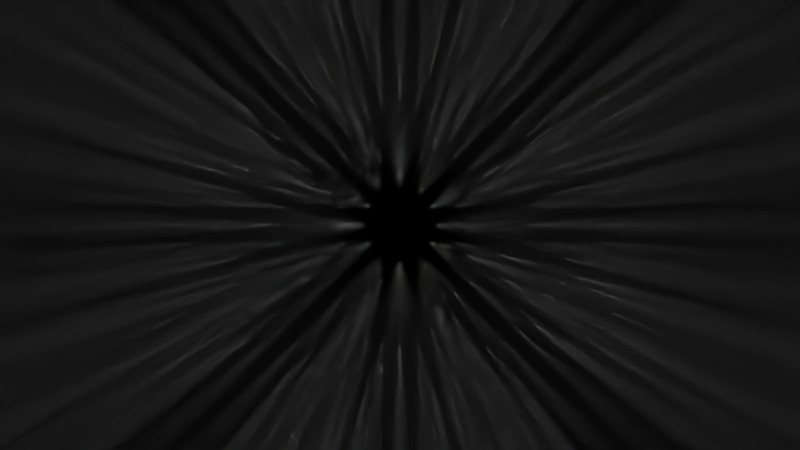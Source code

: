 # Source: single_mPMT_assembly.blend  (saved by Blender 2.82.7; exported with 4.5.12 LTS)
import bpy
from mathutils import Matrix  # noqa: F401  (used for matrix-valued properties, if any)

bpy.ops.wm.read_factory_settings(use_empty=True)
scene = bpy.context.scene
scene.name = 'Scene'

# ---- collections
col_collection = bpy.data.collections.new('Collection'); scene.collection.children.link(col_collection)

# ---- materials (node trees are filled in below, after node groups)
mat_material_001 = bpy.data.materials.new('Material.001')
mat_material_001.alpha_threshold = 1.0
mat_material_001.use_backface_culling = True

# ---- material node trees
mat_material_001.use_nodes = True; mat_material_001.node_tree.nodes.clear()
_N = mat_material_001.node_tree.nodes; _L = mat_material_001.node_tree.links
n0 = _N.new('ShaderNodeVolumeAbsorption'); n0.name = 'Volume Absorption'; n0.location = (-125, 4)
n0.inputs[1].default_value = 0.0001
n1 = _N.new('ShaderNodeVolumeScatter'); n1.name = 'Volume Scatter'; n1.location = (-125, 182)
n1.width = 140
n1.inputs[1].default_value = 0.0001
n2 = _N.new('ShaderNodeAddShader'); n2.name = 'Add Shader'; n2.location = (62, 118)
n3 = _N.new('ShaderNodeOutputMaterial'); n3.name = 'Material Output'; n3.location = (299, 164)
_L.new(n1.outputs[0], n2.inputs[0])
_L.new(n0.outputs[0], n2.inputs[1])
_L.new(n2.outputs[0], n3.inputs[1])
n3.is_active_output = True

# ---- world
world_world = bpy.data.worlds.new('World'); scene.world = world_world
world_world.use_nodes = True; world_world.node_tree.nodes.clear()
_N = world_world.node_tree.nodes; _L = world_world.node_tree.links
n0 = _N.new('ShaderNodeOutputWorld'); n0.name = 'World Output'; n0.location = (300, 300)
n1 = _N.new('ShaderNodeBackground'); n1.name = 'Background'; n1.location = (10, 300)
n1.inputs[0].default_value = (0.0, 0.0, 0.0, 1.0)
_L.new(n1.outputs[0], n0.inputs[0])
n0.is_active_output = True
world_world.color = (0.05088, 0.05088, 0.05088)
world_world.use_sun_shadow = False
world_world.sun_shadow_jitter_overblur = 0.0

# ---- cameras
cam_camera = bpy.data.cameras.new('Camera')
cam_camera.clip_end = 1e+05
cam_camera.lens = 14.0
cam_camera.ortho_scale = 7.314
cam_camera.dof.focus_distance = 1e+04

# ---- lights
light_test_light_002 = bpy.data.lights.new('test_light.002', 'SPOT')
light_test_light_002.transmission_factor = 0.0
light_test_light_002.use_shadow = False
light_test_light_002.energy = 2e+05
light_test_light_002.shadow_maximum_resolution = 0.006
light_test_light_002.use_absolute_resolution = True
light_test_light_002.spot_size = 0.08727
light_test_light_002.cycles.max_bounces = 6
light_test_light_002.cycles.use_multiple_importance_sampling = False
light_test_light_002.use_nodes = True; light_test_light_002.node_tree.nodes.clear()
_N = light_test_light_002.node_tree.nodes; _L = light_test_light_002.node_tree.links
n0 = _N.new('ShaderNodeEmission'); n0.name = 'Emission'; n0.location = (-209, 397)
n1 = _N.new('ShaderNodeLightFalloff'); n1.name = 'Light Falloff'; n1.location = (-387, 352)
n1.inputs[0].default_value = 20.0
n2 = _N.new('ShaderNodeOutputLight'); n2.name = 'Light Output'; n2.location = (-44, 419)
_L.new(n0.outputs[0], n2.inputs[0])
_L.new(n1.outputs[0], n0.inputs[1])
n2.is_active_output = True

# ---- meshes
me_cylinder = bpy.data.meshes.new('Cylinder')
me_cylinder.from_pydata([(0.0, 1.0, -1.0), (0.0, 1.0, 1.0), (0.1951, 0.9808, -1.0), (0.1951, 0.9808, 1.0), (0.3827, 0.9239, -1.0), (0.3827, 0.9239, 1.0), (0.5556, 0.8315, -1.0), (0.5556, 0.8315, 1.0), (0.7071, 0.7071, -1.0), (0.7071, 0.7071, 1.0), (0.8315, 0.5556, -1.0), (0.8315, 0.5556, 1.0), (0.9239, 0.3827, -1.0), (0.9239, 0.3827, 1.0), (0.9808, 0.1951, -1.0), (0.9808, 0.1951, 1.0), (1.0, 7.55e-08, -1.0), (1.0, 7.55e-08, 1.0), (0.9808, -0.1951, -1.0), (0.9808, -0.1951, 1.0), (0.9239, -0.3827, -1.0), (0.9239, -0.3827, 1.0), (0.8315, -0.5556, -1.0), (0.8315, -0.5556, 1.0), (0.7071, -0.7071, -1.0), (0.7071, -0.7071, 1.0), (0.5556, -0.8315, -1.0), (0.5556, -0.8315, 1.0), (0.3827, -0.9239, -1.0), (0.3827, -0.9239, 1.0), (0.1951, -0.9808, -1.0), (0.1951, -0.9808, 1.0), (-3.258e-07, -1.0, -1.0), (-3.258e-07, -1.0, 1.0), (-0.1951, -0.9808, -1.0), (-0.1951, -0.9808, 1.0), (-0.3827, -0.9239, -1.0), (-0.3827, -0.9239, 1.0), (-0.5556, -0.8315, -1.0), (-0.5556, -0.8315, 1.0), (-0.7071, -0.7071, -1.0), (-0.7071, -0.7071, 1.0), (-0.8315, -0.5556, -1.0), (-0.8315, -0.5556, 1.0), (-0.9239, -0.3827, -1.0), (-0.9239, -0.3827, 1.0), (-0.9808, -0.1951, -1.0), (-0.9808, -0.1951, 1.0), (-1.0, 9.656e-07, -1.0), (-1.0, 9.656e-07, 1.0), (-0.9808, 0.1951, -1.0), (-0.9808, 0.1951, 1.0), (-0.9239, 0.3827, -1.0), (-0.9239, 0.3827, 1.0), (-0.8315, 0.5556, -1.0), (-0.8315, 0.5556, 1.0), (-0.7071, 0.7071, -1.0), (-0.7071, 0.7071, 1.0), (-0.5556, 0.8315, -1.0), (-0.5556, 0.8315, 1.0), (-0.3827, 0.9239, -1.0), (-0.3827, 0.9239, 1.0), (-0.1951, 0.9808, -1.0), (-0.1951, 0.9808, 1.0)], [], [(0, 1, 3, 2), (2, 3, 5, 4), (4, 5, 7, 6), (6, 7, 9, 8), (8, 9, 11, 10), (10, 11, 13, 12), (12, 13, 15, 14), (14, 15, 17, 16), (16, 17, 19, 18), (18, 19, 21, 20), (20, 21, 23, 22), (22, 23, 25, 24), (24, 25, 27, 26), (26, 27, 29, 28), (28, 29, 31, 30), (30, 31, 33, 32), (32, 33, 35, 34), (34, 35, 37, 36), (36, 37, 39, 38), (38, 39, 41, 40), (40, 41, 43, 42), (42, 43, 45, 44), (44, 45, 47, 46), (46, 47, 49, 48), (48, 49, 51, 50), (50, 51, 53, 52), (52, 53, 55, 54), (54, 55, 57, 56), (56, 57, 59, 58), (58, 59, 61, 60), (3, 1, 63, 61, 59, 57, 55, 53, 51, 49, 47, 45, 43, 41, 39, 37, 35, 33, 31, 29, 27, 25, 23, 21, 19, 17, 15, 13, 11, 9, 7, 5), (60, 61, 63, 62), (62, 63, 1, 0), (0, 2, 4, 6, 8, 10, 12, 14, 16, 18, 20, 22, 24, 26, 28, 30, 32, 34, 36, 38, 40, 42, 44, 46, 48, 50, 52, 54, 56, 58, 60, 62)])
_uv = me_cylinder.uv_layers.new(name='UVMap')
_uv.uv.foreach_set('vector', [1.0, 0.5, 1.0, 1.0, 0.9688, 1.0, 0.9688, 0.5, 0.9688, 0.5, 0.9688, 1.0, 0.9375, 1.0, 0.9375, 0.5, 0.9375, 0.5, 0.9375, 1.0, 0.9062, 1.0, 0.9062, 0.5, 0.9062, 0.5, 0.9062, 1.0, 0.875, 1.0, 0.875, 0.5, 0.875, 0.5, 0.875, 1.0, 0.8438, 1.0, 0.8438, 0.5, 0.8438, 0.5, 0.8438, 1.0, 0.8125, 1.0, 0.8125, 0.5, 0.8125, 0.5, 0.8125, 1.0, 0.7812, 1.0, 0.7812, 0.5, 0.7812, 0.5, 0.7812, 1.0, 0.75, 1.0, 0.75, 0.5, 0.75, 0.5, 0.75, 1.0, 0.7188, 1.0, 0.7188, 0.5, 0.7188, 0.5, 0.7188, 1.0, 0.6875, 1.0, 0.6875, 0.5, 0.6875, 0.5, 0.6875, 1.0, 0.6562, 1.0, 0.6562, 0.5, 0.6562, 0.5, 0.6562, 1.0, 0.625, 1.0, 0.625, 0.5, 0.625, 0.5, 0.625, 1.0, 0.5938, 1.0, 0.5938, 0.5, 0.5938, 0.5, 0.5938, 1.0, 0.5625, 1.0, 0.5625, 0.5, 0.5625, 0.5, 0.5625, 1.0, 0.5312, 1.0, 0.5312, 0.5, 0.5312, 0.5, 0.5312, 1.0, 0.5, 1.0, 0.5, 0.5, 0.5, 0.5, 0.5, 1.0, 0.4688, 1.0, 0.4688, 0.5, 0.4688, 0.5, 0.4688, 1.0, 0.4375, 1.0, 0.4375, 0.5, 0.4375, 0.5, 0.4375, 1.0, 0.4062, 1.0, 0.4062, 0.5, 0.4062, 0.5, 0.4062, 1.0, 0.375, 1.0, 0.375, 0.5, 0.375, 0.5, 0.375, 1.0, 0.3438, 1.0, 0.3438, 0.5, 0.3438, 0.5, 0.3438, 1.0, 0.3125, 1.0, 0.3125, 0.5, 0.3125, 0.5, 0.3125, 1.0, 0.2812, 1.0, 0.2812, 0.5, 0.2812, 0.5, 0.2812, 1.0, 0.25, 1.0, 0.25, 0.5, 0.25, 0.5, 0.25, 1.0, 0.2188, 1.0, 0.2188, 0.5, 0.2188, 0.5, 0.2188, 1.0, 0.1875, 1.0, 0.1875, 0.5, 0.1875, 0.5, 0.1875, 1.0, 0.1562, 1.0, 0.1562, 0.5, 0.1562, 0.5, 0.1562, 1.0, 0.125, 1.0, 0.125, 0.5, 0.125, 0.5, 0.125, 1.0, 0.09375, 1.0, 0.09375, 0.5, 0.09375, 0.5, 0.09375, 1.0, 0.0625, 1.0, 0.0625, 0.5, 0.2968, 0.4854, 0.25, 0.49, 0.2032, 0.4854, 0.1582, 0.4717, 0.1167, 0.4496, 0.08029, 0.4197, 0.05045, 0.3833, 0.02827, 0.3418, 0.01461, 0.2968, 0.01, 0.25, 0.01461, 0.2032, 0.02827, 0.1582, 0.05045, 0.1167, 0.08029, 0.08029, 0.1167, 0.05045, 0.1582, 0.02827, 0.2032, 0.01461, 0.25, 0.01, 0.2968, 0.01461, 0.3418, 0.02827, 0.3833, 0.05045, 0.4197, 0.08029, 0.4496, 0.1167, 0.4717, 0.1582, 0.4854, 0.2032, 0.49, 0.25, 0.4854, 0.2968, 0.4717, 0.3418, 0.4496, 0.3833, 0.4197, 0.4197, 0.3833, 0.4496, 0.3418, 0.4717, 0.0625, 0.5, 0.0625, 1.0, 0.03125, 1.0, 0.03125, 0.5, 0.03125, 0.5, 0.03125, 1.0, 0.0, 1.0, 0.0, 0.5, 0.75, 0.49, 0.7968, 0.4854, 0.8418, 0.4717, 0.8833, 0.4496, 0.9197, 0.4197, 0.9496, 0.3833, 0.9717, 0.3418, 0.9854, 0.2968, 0.99, 0.25, 0.9854, 0.2032, 0.9717, 0.1582, 0.9496, 0.1167, 0.9197, 0.08029, 0.8833, 0.05045, 0.8418, 0.02827, 0.7968, 0.01461, 0.75, 0.01, 0.7032, 0.01461, 0.6582, 0.02827, 0.6167, 0.05045, 0.5803, 0.08029, 0.5504, 0.1167, 0.5283, 0.1582, 0.5146, 0.2032, 0.51, 0.25, 0.5146, 0.2968, 0.5283, 0.3418, 0.5504, 0.3833, 0.5803, 0.4197, 0.6167, 0.4496, 0.6582, 0.4717, 0.7032, 0.4854])
me_cylinder.materials.append(mat_material_001)
me_cylinder.use_remesh_fix_poles = True
me_cylinder.use_remesh_preserve_attributes = False
me_cylinder.use_mirror_vertex_groups = False
me_cylinder.update()

# ---- objects
ob_cylinder = bpy.data.objects.new('Cylinder', me_cylinder)
ob_1634_0 = bpy.data.objects.new('1634-0', light_test_light_002)
ob_1634_1 = bpy.data.objects.new('1634-1', light_test_light_002)
ob_1634_2 = bpy.data.objects.new('1634-2', light_test_light_002)
ob_1634_3 = bpy.data.objects.new('1634-3', light_test_light_002)
ob_1634_4 = bpy.data.objects.new('1634-4', light_test_light_002)
ob_1634_5 = bpy.data.objects.new('1634-5', light_test_light_002)
ob_1634_6 = bpy.data.objects.new('1634-6', light_test_light_002)
ob_1634_7 = bpy.data.objects.new('1634-7', light_test_light_002)
ob_1634_8 = bpy.data.objects.new('1634-8', light_test_light_002)
ob_1634_9 = bpy.data.objects.new('1634-9', light_test_light_002)
ob_1634_10 = bpy.data.objects.new('1634-10', light_test_light_002)
ob_1634_11 = bpy.data.objects.new('1634-11', light_test_light_002)
ob_1653_0 = bpy.data.objects.new('1653-0', light_test_light_002)
ob_1653_1 = bpy.data.objects.new('1653-1', light_test_light_002)
ob_1653_2 = bpy.data.objects.new('1653-2', light_test_light_002)
ob_1653_3 = bpy.data.objects.new('1653-3', light_test_light_002)
ob_1653_4 = bpy.data.objects.new('1653-4', light_test_light_002)
ob_1653_5 = bpy.data.objects.new('1653-5', light_test_light_002)
ob_1653_6 = bpy.data.objects.new('1653-6', light_test_light_002)
ob_1653_7 = bpy.data.objects.new('1653-7', light_test_light_002)
ob_1653_8 = bpy.data.objects.new('1653-8', light_test_light_002)
ob_1653_9 = bpy.data.objects.new('1653-9', light_test_light_002)
ob_1653_10 = bpy.data.objects.new('1653-10', light_test_light_002)
ob_1653_11 = bpy.data.objects.new('1653-11', light_test_light_002)
ob_1672_0 = bpy.data.objects.new('1672-0', light_test_light_002)
ob_1672_1 = bpy.data.objects.new('1672-1', light_test_light_002)
ob_1672_2 = bpy.data.objects.new('1672-2', light_test_light_002)
ob_1672_3 = bpy.data.objects.new('1672-3', light_test_light_002)
ob_1672_4 = bpy.data.objects.new('1672-4', light_test_light_002)
ob_1672_5 = bpy.data.objects.new('1672-5', light_test_light_002)
ob_1672_6 = bpy.data.objects.new('1672-6', light_test_light_002)
ob_1672_7 = bpy.data.objects.new('1672-7', light_test_light_002)
ob_1672_8 = bpy.data.objects.new('1672-8', light_test_light_002)
ob_1672_9 = bpy.data.objects.new('1672-9', light_test_light_002)
ob_1672_10 = bpy.data.objects.new('1672-10', light_test_light_002)
ob_1672_11 = bpy.data.objects.new('1672-11', light_test_light_002)
ob_1691_0 = bpy.data.objects.new('1691-0', light_test_light_002)
ob_1691_1 = bpy.data.objects.new('1691-1', light_test_light_002)
ob_1691_2 = bpy.data.objects.new('1691-2', light_test_light_002)
ob_1691_3 = bpy.data.objects.new('1691-3', light_test_light_002)
ob_1691_4 = bpy.data.objects.new('1691-4', light_test_light_002)
ob_1691_5 = bpy.data.objects.new('1691-5', light_test_light_002)
ob_1691_6 = bpy.data.objects.new('1691-6', light_test_light_002)
ob_1691_7 = bpy.data.objects.new('1691-7', light_test_light_002)
ob_1691_8 = bpy.data.objects.new('1691-8', light_test_light_002)
ob_1691_9 = bpy.data.objects.new('1691-9', light_test_light_002)
ob_1691_10 = bpy.data.objects.new('1691-10', light_test_light_002)
ob_1691_11 = bpy.data.objects.new('1691-11', light_test_light_002)
ob_1710_0 = bpy.data.objects.new('1710-0', light_test_light_002)
ob_1710_1 = bpy.data.objects.new('1710-1', light_test_light_002)
ob_1710_2 = bpy.data.objects.new('1710-2', light_test_light_002)
ob_1710_3 = bpy.data.objects.new('1710-3', light_test_light_002)
ob_1710_4 = bpy.data.objects.new('1710-4', light_test_light_002)
ob_1710_5 = bpy.data.objects.new('1710-5', light_test_light_002)
ob_1710_6 = bpy.data.objects.new('1710-6', light_test_light_002)
ob_1710_7 = bpy.data.objects.new('1710-7', light_test_light_002)
ob_1710_8 = bpy.data.objects.new('1710-8', light_test_light_002)
ob_1710_9 = bpy.data.objects.new('1710-9', light_test_light_002)
ob_1710_10 = bpy.data.objects.new('1710-10', light_test_light_002)
ob_1710_11 = bpy.data.objects.new('1710-11', light_test_light_002)
ob_1729_0 = bpy.data.objects.new('1729-0', light_test_light_002)
ob_1729_1 = bpy.data.objects.new('1729-1', light_test_light_002)
ob_1729_2 = bpy.data.objects.new('1729-2', light_test_light_002)
ob_1729_3 = bpy.data.objects.new('1729-3', light_test_light_002)
ob_1729_4 = bpy.data.objects.new('1729-4', light_test_light_002)
ob_1729_5 = bpy.data.objects.new('1729-5', light_test_light_002)
ob_1729_6 = bpy.data.objects.new('1729-6', light_test_light_002)
ob_1729_7 = bpy.data.objects.new('1729-7', light_test_light_002)
ob_1729_8 = bpy.data.objects.new('1729-8', light_test_light_002)
ob_1729_9 = bpy.data.objects.new('1729-9', light_test_light_002)
ob_1729_10 = bpy.data.objects.new('1729-10', light_test_light_002)
ob_1729_11 = bpy.data.objects.new('1729-11', light_test_light_002)
ob_1748_0 = bpy.data.objects.new('1748-0', light_test_light_002)
ob_1748_1 = bpy.data.objects.new('1748-1', light_test_light_002)
ob_1748_2 = bpy.data.objects.new('1748-2', light_test_light_002)
ob_1748_3 = bpy.data.objects.new('1748-3', light_test_light_002)
ob_1748_4 = bpy.data.objects.new('1748-4', light_test_light_002)
ob_1748_5 = bpy.data.objects.new('1748-5', light_test_light_002)
ob_1748_6 = bpy.data.objects.new('1748-6', light_test_light_002)
ob_1748_7 = bpy.data.objects.new('1748-7', light_test_light_002)
ob_1748_8 = bpy.data.objects.new('1748-8', light_test_light_002)
ob_1748_9 = bpy.data.objects.new('1748-9', light_test_light_002)
ob_1748_10 = bpy.data.objects.new('1748-10', light_test_light_002)
ob_1748_11 = bpy.data.objects.new('1748-11', light_test_light_002)
ob_1767_0 = bpy.data.objects.new('1767-0', light_test_light_002)
ob_1767_1 = bpy.data.objects.new('1767-1', light_test_light_002)
ob_1767_2 = bpy.data.objects.new('1767-2', light_test_light_002)
ob_1767_3 = bpy.data.objects.new('1767-3', light_test_light_002)
ob_1767_4 = bpy.data.objects.new('1767-4', light_test_light_002)
ob_1767_5 = bpy.data.objects.new('1767-5', light_test_light_002)
ob_1767_6 = bpy.data.objects.new('1767-6', light_test_light_002)
ob_1767_7 = bpy.data.objects.new('1767-7', light_test_light_002)
ob_1767_8 = bpy.data.objects.new('1767-8', light_test_light_002)
ob_1767_9 = bpy.data.objects.new('1767-9', light_test_light_002)
ob_1767_10 = bpy.data.objects.new('1767-10', light_test_light_002)
ob_1767_11 = bpy.data.objects.new('1767-11', light_test_light_002)
ob_1786_0 = bpy.data.objects.new('1786-0', light_test_light_002)
ob_1786_1 = bpy.data.objects.new('1786-1', light_test_light_002)
ob_1786_2 = bpy.data.objects.new('1786-2', light_test_light_002)
ob_1786_3 = bpy.data.objects.new('1786-3', light_test_light_002)
ob_1786_4 = bpy.data.objects.new('1786-4', light_test_light_002)
ob_1786_5 = bpy.data.objects.new('1786-5', light_test_light_002)
ob_1786_6 = bpy.data.objects.new('1786-6', light_test_light_002)
ob_1786_7 = bpy.data.objects.new('1786-7', light_test_light_002)
ob_1786_8 = bpy.data.objects.new('1786-8', light_test_light_002)
ob_1786_9 = bpy.data.objects.new('1786-9', light_test_light_002)
ob_1786_10 = bpy.data.objects.new('1786-10', light_test_light_002)
ob_1786_11 = bpy.data.objects.new('1786-11', light_test_light_002)
ob_1805_0 = bpy.data.objects.new('1805-0', light_test_light_002)
ob_1805_1 = bpy.data.objects.new('1805-1', light_test_light_002)
ob_1805_2 = bpy.data.objects.new('1805-2', light_test_light_002)
ob_1805_3 = bpy.data.objects.new('1805-3', light_test_light_002)
ob_1805_4 = bpy.data.objects.new('1805-4', light_test_light_002)
ob_1805_5 = bpy.data.objects.new('1805-5', light_test_light_002)
ob_1805_6 = bpy.data.objects.new('1805-6', light_test_light_002)
ob_1805_7 = bpy.data.objects.new('1805-7', light_test_light_002)
ob_1805_8 = bpy.data.objects.new('1805-8', light_test_light_002)
ob_1805_9 = bpy.data.objects.new('1805-9', light_test_light_002)
ob_1805_10 = bpy.data.objects.new('1805-10', light_test_light_002)
ob_1805_11 = bpy.data.objects.new('1805-11', light_test_light_002)
ob_1824_0 = bpy.data.objects.new('1824-0', light_test_light_002)
ob_1824_1 = bpy.data.objects.new('1824-1', light_test_light_002)
ob_1824_2 = bpy.data.objects.new('1824-2', light_test_light_002)
ob_1824_3 = bpy.data.objects.new('1824-3', light_test_light_002)
ob_1824_4 = bpy.data.objects.new('1824-4', light_test_light_002)
ob_1824_5 = bpy.data.objects.new('1824-5', light_test_light_002)
ob_1824_6 = bpy.data.objects.new('1824-6', light_test_light_002)
ob_1824_7 = bpy.data.objects.new('1824-7', light_test_light_002)
ob_1824_8 = bpy.data.objects.new('1824-8', light_test_light_002)
ob_1824_9 = bpy.data.objects.new('1824-9', light_test_light_002)
ob_1824_10 = bpy.data.objects.new('1824-10', light_test_light_002)
ob_1824_11 = bpy.data.objects.new('1824-11', light_test_light_002)
ob_1843_0 = bpy.data.objects.new('1843-0', light_test_light_002)
ob_1843_1 = bpy.data.objects.new('1843-1', light_test_light_002)
ob_1843_2 = bpy.data.objects.new('1843-2', light_test_light_002)
ob_1843_3 = bpy.data.objects.new('1843-3', light_test_light_002)
ob_1843_4 = bpy.data.objects.new('1843-4', light_test_light_002)
ob_1843_5 = bpy.data.objects.new('1843-5', light_test_light_002)
ob_1843_6 = bpy.data.objects.new('1843-6', light_test_light_002)
ob_1843_7 = bpy.data.objects.new('1843-7', light_test_light_002)
ob_1843_8 = bpy.data.objects.new('1843-8', light_test_light_002)
ob_1843_9 = bpy.data.objects.new('1843-9', light_test_light_002)
ob_1843_10 = bpy.data.objects.new('1843-10', light_test_light_002)
ob_1843_11 = bpy.data.objects.new('1843-11', light_test_light_002)
ob_1862_0 = bpy.data.objects.new('1862-0', light_test_light_002)
ob_1862_1 = bpy.data.objects.new('1862-1', light_test_light_002)
ob_1862_2 = bpy.data.objects.new('1862-2', light_test_light_002)
ob_1862_3 = bpy.data.objects.new('1862-3', light_test_light_002)
ob_1862_4 = bpy.data.objects.new('1862-4', light_test_light_002)
ob_1862_5 = bpy.data.objects.new('1862-5', light_test_light_002)
ob_1862_6 = bpy.data.objects.new('1862-6', light_test_light_002)
ob_1862_7 = bpy.data.objects.new('1862-7', light_test_light_002)
ob_1862_8 = bpy.data.objects.new('1862-8', light_test_light_002)
ob_1862_9 = bpy.data.objects.new('1862-9', light_test_light_002)
ob_1862_10 = bpy.data.objects.new('1862-10', light_test_light_002)
ob_1862_11 = bpy.data.objects.new('1862-11', light_test_light_002)
ob_1881_0 = bpy.data.objects.new('1881-0', light_test_light_002)
ob_1881_1 = bpy.data.objects.new('1881-1', light_test_light_002)
ob_1881_2 = bpy.data.objects.new('1881-2', light_test_light_002)
ob_1881_3 = bpy.data.objects.new('1881-3', light_test_light_002)
ob_1881_4 = bpy.data.objects.new('1881-4', light_test_light_002)
ob_1881_5 = bpy.data.objects.new('1881-5', light_test_light_002)
ob_1881_6 = bpy.data.objects.new('1881-6', light_test_light_002)
ob_1881_7 = bpy.data.objects.new('1881-7', light_test_light_002)
ob_1881_8 = bpy.data.objects.new('1881-8', light_test_light_002)
ob_1881_9 = bpy.data.objects.new('1881-9', light_test_light_002)
ob_1881_10 = bpy.data.objects.new('1881-10', light_test_light_002)
ob_1881_11 = bpy.data.objects.new('1881-11', light_test_light_002)
ob_1900_0 = bpy.data.objects.new('1900-0', light_test_light_002)
ob_1900_1 = bpy.data.objects.new('1900-1', light_test_light_002)
ob_1900_2 = bpy.data.objects.new('1900-2', light_test_light_002)
ob_1900_3 = bpy.data.objects.new('1900-3', light_test_light_002)
ob_1900_4 = bpy.data.objects.new('1900-4', light_test_light_002)
ob_1900_5 = bpy.data.objects.new('1900-5', light_test_light_002)
ob_1900_6 = bpy.data.objects.new('1900-6', light_test_light_002)
ob_1900_7 = bpy.data.objects.new('1900-7', light_test_light_002)
ob_1900_8 = bpy.data.objects.new('1900-8', light_test_light_002)
ob_1900_9 = bpy.data.objects.new('1900-9', light_test_light_002)
ob_1900_10 = bpy.data.objects.new('1900-10', light_test_light_002)
ob_1900_11 = bpy.data.objects.new('1900-11', light_test_light_002)
ob_1919_0 = bpy.data.objects.new('1919-0', light_test_light_002)
ob_1919_1 = bpy.data.objects.new('1919-1', light_test_light_002)
ob_1919_2 = bpy.data.objects.new('1919-2', light_test_light_002)
ob_1919_3 = bpy.data.objects.new('1919-3', light_test_light_002)
ob_1919_4 = bpy.data.objects.new('1919-4', light_test_light_002)
ob_1919_5 = bpy.data.objects.new('1919-5', light_test_light_002)
ob_1919_6 = bpy.data.objects.new('1919-6', light_test_light_002)
ob_1919_7 = bpy.data.objects.new('1919-7', light_test_light_002)
ob_1919_8 = bpy.data.objects.new('1919-8', light_test_light_002)
ob_1919_9 = bpy.data.objects.new('1919-9', light_test_light_002)
ob_1919_10 = bpy.data.objects.new('1919-10', light_test_light_002)
ob_1919_11 = bpy.data.objects.new('1919-11', light_test_light_002)
ob_1938_0 = bpy.data.objects.new('1938-0', light_test_light_002)
ob_1938_1 = bpy.data.objects.new('1938-1', light_test_light_002)
ob_1938_2 = bpy.data.objects.new('1938-2', light_test_light_002)
ob_1938_3 = bpy.data.objects.new('1938-3', light_test_light_002)
ob_1938_4 = bpy.data.objects.new('1938-4', light_test_light_002)
ob_1938_5 = bpy.data.objects.new('1938-5', light_test_light_002)
ob_1938_6 = bpy.data.objects.new('1938-6', light_test_light_002)
ob_1938_7 = bpy.data.objects.new('1938-7', light_test_light_002)
ob_1938_8 = bpy.data.objects.new('1938-8', light_test_light_002)
ob_1938_9 = bpy.data.objects.new('1938-9', light_test_light_002)
ob_1938_10 = bpy.data.objects.new('1938-10', light_test_light_002)
ob_1938_11 = bpy.data.objects.new('1938-11', light_test_light_002)
ob_1957_0 = bpy.data.objects.new('1957-0', light_test_light_002)
ob_1957_1 = bpy.data.objects.new('1957-1', light_test_light_002)
ob_1957_2 = bpy.data.objects.new('1957-2', light_test_light_002)
ob_1957_3 = bpy.data.objects.new('1957-3', light_test_light_002)
ob_1957_4 = bpy.data.objects.new('1957-4', light_test_light_002)
ob_1957_5 = bpy.data.objects.new('1957-5', light_test_light_002)
ob_1957_6 = bpy.data.objects.new('1957-6', light_test_light_002)
ob_1957_7 = bpy.data.objects.new('1957-7', light_test_light_002)
ob_1957_8 = bpy.data.objects.new('1957-8', light_test_light_002)
ob_1957_9 = bpy.data.objects.new('1957-9', light_test_light_002)
ob_1957_10 = bpy.data.objects.new('1957-10', light_test_light_002)
ob_1957_11 = bpy.data.objects.new('1957-11', light_test_light_002)
ob_1976_0 = bpy.data.objects.new('1976-0', light_test_light_002)
ob_1976_1 = bpy.data.objects.new('1976-1', light_test_light_002)
ob_1976_2 = bpy.data.objects.new('1976-2', light_test_light_002)
ob_1976_3 = bpy.data.objects.new('1976-3', light_test_light_002)
ob_1976_4 = bpy.data.objects.new('1976-4', light_test_light_002)
ob_1976_5 = bpy.data.objects.new('1976-5', light_test_light_002)
ob_1976_6 = bpy.data.objects.new('1976-6', light_test_light_002)
ob_1976_7 = bpy.data.objects.new('1976-7', light_test_light_002)
ob_1976_8 = bpy.data.objects.new('1976-8', light_test_light_002)
ob_1976_9 = bpy.data.objects.new('1976-9', light_test_light_002)
ob_1976_10 = bpy.data.objects.new('1976-10', light_test_light_002)
ob_1976_11 = bpy.data.objects.new('1976-11', light_test_light_002)
ob_1995_0 = bpy.data.objects.new('1995-0', light_test_light_002)
ob_1995_1 = bpy.data.objects.new('1995-1', light_test_light_002)
ob_1995_2 = bpy.data.objects.new('1995-2', light_test_light_002)
ob_1995_3 = bpy.data.objects.new('1995-3', light_test_light_002)
ob_1995_4 = bpy.data.objects.new('1995-4', light_test_light_002)
ob_1995_5 = bpy.data.objects.new('1995-5', light_test_light_002)
ob_1995_6 = bpy.data.objects.new('1995-6', light_test_light_002)
ob_1995_7 = bpy.data.objects.new('1995-7', light_test_light_002)
ob_1995_8 = bpy.data.objects.new('1995-8', light_test_light_002)
ob_1995_9 = bpy.data.objects.new('1995-9', light_test_light_002)
ob_1995_10 = bpy.data.objects.new('1995-10', light_test_light_002)
ob_1995_11 = bpy.data.objects.new('1995-11', light_test_light_002)
ob_2014_0 = bpy.data.objects.new('2014-0', light_test_light_002)
ob_2014_1 = bpy.data.objects.new('2014-1', light_test_light_002)
ob_2014_2 = bpy.data.objects.new('2014-2', light_test_light_002)
ob_2014_3 = bpy.data.objects.new('2014-3', light_test_light_002)
ob_2014_4 = bpy.data.objects.new('2014-4', light_test_light_002)
ob_2014_5 = bpy.data.objects.new('2014-5', light_test_light_002)
ob_2014_6 = bpy.data.objects.new('2014-6', light_test_light_002)
ob_2014_7 = bpy.data.objects.new('2014-7', light_test_light_002)
ob_2014_8 = bpy.data.objects.new('2014-8', light_test_light_002)
ob_2014_9 = bpy.data.objects.new('2014-9', light_test_light_002)
ob_2014_10 = bpy.data.objects.new('2014-10', light_test_light_002)
ob_2014_11 = bpy.data.objects.new('2014-11', light_test_light_002)
ob_camera = bpy.data.objects.new('Camera', cam_camera)

# ---- transforms, parenting, visibility, modifiers, constraints
ob_cylinder.location = (0.0, 0.0, 0.0)
ob_cylinder.rotation_euler = (1.571, 0.0, 0.0)
ob_cylinder.scale = (200.0, 200.0, 150.0)
ob_cylinder.lock_scale = (True, True, True)
ob_cylinder.lineart.crease_threshold = 0.0
ob_1634_0.location = (-116.0, 128.1, -34.0)
ob_1634_0.rotation_euler = (1.571, 0.0, 3.142)
ob_1634_0.lineart.crease_threshold = 0.0
ob_1634_1.location = (-104.0, 128.1, -37.22)
ob_1634_1.rotation_euler = (1.571, 0.0, 3.142)
ob_1634_1.lineart.crease_threshold = 0.0
ob_1634_2.location = (-95.22, 128.1, -46.0)
ob_1634_2.rotation_euler = (1.571, 0.0, 3.142)
ob_1634_2.lineart.crease_threshold = 0.0
ob_1634_3.location = (-92.0, 128.1, -58.0)
ob_1634_3.rotation_euler = (1.571, 0.0, 3.142)
ob_1634_3.lineart.crease_threshold = 0.0
ob_1634_4.location = (-95.22, 128.1, -70.0)
ob_1634_4.rotation_euler = (1.571, 0.0, 3.142)
ob_1634_4.lineart.crease_threshold = 0.0
ob_1634_5.location = (-104.0, 128.1, -78.78)
ob_1634_5.rotation_euler = (1.571, 0.0, 3.142)
ob_1634_5.lineart.crease_threshold = 0.0
ob_1634_6.location = (-116.0, 128.1, -82.0)
ob_1634_6.rotation_euler = (1.571, 0.0, 3.142)
ob_1634_6.lineart.crease_threshold = 0.0
ob_1634_7.location = (-128.0, 128.1, -78.78)
ob_1634_7.rotation_euler = (1.571, 0.0, 3.142)
ob_1634_7.lineart.crease_threshold = 0.0
ob_1634_8.location = (-136.8, 128.1, -70.0)
ob_1634_8.rotation_euler = (1.571, 0.0, 3.142)
ob_1634_8.lineart.crease_threshold = 0.0
ob_1634_9.location = (-140.0, 128.1, -58.0)
ob_1634_9.rotation_euler = (1.571, 0.0, 3.142)
ob_1634_9.lineart.crease_threshold = 0.0
ob_1634_10.location = (-136.8, 128.1, -46.0)
ob_1634_10.rotation_euler = (1.571, 0.0, 3.142)
ob_1634_10.lineart.crease_threshold = 0.0
ob_1634_11.location = (-128.0, 128.1, -37.22)
ob_1634_11.rotation_euler = (1.571, 0.0, 3.142)
ob_1634_11.lineart.crease_threshold = 0.0
ob_1653_0.location = (-116.0, 128.1, 24.0)
ob_1653_0.rotation_euler = (1.571, 0.0, 3.142)
ob_1653_0.lineart.crease_threshold = 0.0
ob_1653_1.location = (-104.0, 128.1, 20.78)
ob_1653_1.rotation_euler = (1.571, 0.0, 3.142)
ob_1653_1.lineart.crease_threshold = 0.0
ob_1653_2.location = (-95.22, 128.1, 12.0)
ob_1653_2.rotation_euler = (1.571, 0.0, 3.142)
ob_1653_2.lineart.crease_threshold = 0.0
ob_1653_3.location = (-92.0, 128.1, 1.47e-15)
ob_1653_3.rotation_euler = (1.571, 0.0, 3.142)
ob_1653_3.lineart.crease_threshold = 0.0
ob_1653_4.location = (-95.22, 128.1, -12.0)
ob_1653_4.rotation_euler = (1.571, 0.0, 3.142)
ob_1653_4.lineart.crease_threshold = 0.0
ob_1653_5.location = (-104.0, 128.1, -20.78)
ob_1653_5.rotation_euler = (1.571, 0.0, 3.142)
ob_1653_5.lineart.crease_threshold = 0.0
ob_1653_6.location = (-116.0, 128.1, -24.0)
ob_1653_6.rotation_euler = (1.571, 0.0, 3.142)
ob_1653_6.lineart.crease_threshold = 0.0
ob_1653_7.location = (-128.0, 128.1, -20.78)
ob_1653_7.rotation_euler = (1.571, 0.0, 3.142)
ob_1653_7.lineart.crease_threshold = 0.0
ob_1653_8.location = (-136.8, 128.1, -12.0)
ob_1653_8.rotation_euler = (1.571, 0.0, 3.142)
ob_1653_8.lineart.crease_threshold = 0.0
ob_1653_9.location = (-140.0, 128.1, -4.409e-15)
ob_1653_9.rotation_euler = (1.571, 0.0, 3.142)
ob_1653_9.lineart.crease_threshold = 0.0
ob_1653_10.location = (-136.8, 128.1, 12.0)
ob_1653_10.rotation_euler = (1.571, 0.0, 3.142)
ob_1653_10.lineart.crease_threshold = 0.0
ob_1653_11.location = (-128.0, 128.1, 20.78)
ob_1653_11.rotation_euler = (1.571, 0.0, 3.142)
ob_1653_11.lineart.crease_threshold = 0.0
ob_1672_0.location = (-116.0, 128.1, 82.0)
ob_1672_0.rotation_euler = (1.571, 0.0, 3.142)
ob_1672_0.lineart.crease_threshold = 0.0
ob_1672_1.location = (-104.0, 128.1, 78.78)
ob_1672_1.rotation_euler = (1.571, 0.0, 3.142)
ob_1672_1.lineart.crease_threshold = 0.0
ob_1672_2.location = (-95.22, 128.1, 70.0)
ob_1672_2.rotation_euler = (1.571, 0.0, 3.142)
ob_1672_2.lineart.crease_threshold = 0.0
ob_1672_3.location = (-92.0, 128.1, 58.0)
ob_1672_3.rotation_euler = (1.571, 0.0, 3.142)
ob_1672_3.lineart.crease_threshold = 0.0
ob_1672_4.location = (-95.22, 128.1, 46.0)
ob_1672_4.rotation_euler = (1.571, 0.0, 3.142)
ob_1672_4.lineart.crease_threshold = 0.0
ob_1672_5.location = (-104.0, 128.1, 37.22)
ob_1672_5.rotation_euler = (1.571, 0.0, 3.142)
ob_1672_5.lineart.crease_threshold = 0.0
ob_1672_6.location = (-116.0, 128.1, 34.0)
ob_1672_6.rotation_euler = (1.571, 0.0, 3.142)
ob_1672_6.lineart.crease_threshold = 0.0
ob_1672_7.location = (-128.0, 128.1, 37.22)
ob_1672_7.rotation_euler = (1.571, 0.0, 3.142)
ob_1672_7.lineart.crease_threshold = 0.0
ob_1672_8.location = (-136.8, 128.1, 46.0)
ob_1672_8.rotation_euler = (1.571, 0.0, 3.142)
ob_1672_8.lineart.crease_threshold = 0.0
ob_1672_9.location = (-140.0, 128.1, 58.0)
ob_1672_9.rotation_euler = (1.571, 0.0, 3.142)
ob_1672_9.lineart.crease_threshold = 0.0
ob_1672_10.location = (-136.8, 128.1, 70.0)
ob_1672_10.rotation_euler = (1.571, 0.0, 3.142)
ob_1672_10.lineart.crease_threshold = 0.0
ob_1672_11.location = (-128.0, 128.1, 78.78)
ob_1672_11.rotation_euler = (1.571, 0.0, 3.142)
ob_1672_11.lineart.crease_threshold = 0.0
ob_1691_0.location = (-58.0, 128.1, -92.0)
ob_1691_0.rotation_euler = (1.571, 0.0, 3.142)
ob_1691_0.lineart.crease_threshold = 0.0
ob_1691_1.location = (-46.0, 128.1, -95.22)
ob_1691_1.rotation_euler = (1.571, 0.0, 3.142)
ob_1691_1.lineart.crease_threshold = 0.0
ob_1691_2.location = (-37.22, 128.1, -104.0)
ob_1691_2.rotation_euler = (1.571, 0.0, 3.142)
ob_1691_2.lineart.crease_threshold = 0.0
ob_1691_3.location = (-34.0, 128.1, -116.0)
ob_1691_3.rotation_euler = (1.571, 0.0, 3.142)
ob_1691_3.lineart.crease_threshold = 0.0
ob_1691_4.location = (-37.22, 128.1, -128.0)
ob_1691_4.rotation_euler = (1.571, 0.0, 3.142)
ob_1691_4.lineart.crease_threshold = 0.0
ob_1691_5.location = (-46.0, 128.1, -136.8)
ob_1691_5.rotation_euler = (1.571, 0.0, 3.142)
ob_1691_5.lineart.crease_threshold = 0.0
ob_1691_6.location = (-58.0, 128.1, -140.0)
ob_1691_6.rotation_euler = (1.571, 0.0, 3.142)
ob_1691_6.lineart.crease_threshold = 0.0
ob_1691_7.location = (-70.0, 128.1, -136.8)
ob_1691_7.rotation_euler = (1.571, 0.0, 3.142)
ob_1691_7.lineart.crease_threshold = 0.0
ob_1691_8.location = (-78.78, 128.1, -128.0)
ob_1691_8.rotation_euler = (1.571, 0.0, 3.142)
ob_1691_8.lineart.crease_threshold = 0.0
ob_1691_9.location = (-82.0, 128.1, -116.0)
ob_1691_9.rotation_euler = (1.571, 0.0, 3.142)
ob_1691_9.lineart.crease_threshold = 0.0
ob_1691_10.location = (-78.78, 128.1, -104.0)
ob_1691_10.rotation_euler = (1.571, 0.0, 3.142)
ob_1691_10.lineart.crease_threshold = 0.0
ob_1691_11.location = (-70.0, 128.1, -95.22)
ob_1691_11.rotation_euler = (1.571, 0.0, 3.142)
ob_1691_11.lineart.crease_threshold = 0.0
ob_1710_0.location = (-58.0, 128.1, -34.0)
ob_1710_0.rotation_euler = (1.571, 0.0, 3.142)
ob_1710_0.lineart.crease_threshold = 0.0
ob_1710_1.location = (-46.0, 128.1, -37.22)
ob_1710_1.rotation_euler = (1.571, 0.0, 3.142)
ob_1710_1.lineart.crease_threshold = 0.0
ob_1710_2.location = (-37.22, 128.1, -46.0)
ob_1710_2.rotation_euler = (1.571, 0.0, 3.142)
ob_1710_2.lineart.crease_threshold = 0.0
ob_1710_3.location = (-34.0, 128.1, -58.0)
ob_1710_3.rotation_euler = (1.571, 0.0, 3.142)
ob_1710_3.lineart.crease_threshold = 0.0
ob_1710_4.location = (-37.22, 128.1, -70.0)
ob_1710_4.rotation_euler = (1.571, 0.0, 3.142)
ob_1710_4.lineart.crease_threshold = 0.0
ob_1710_5.location = (-46.0, 128.1, -78.78)
ob_1710_5.rotation_euler = (1.571, 0.0, 3.142)
ob_1710_5.lineart.crease_threshold = 0.0
ob_1710_6.location = (-58.0, 128.1, -82.0)
ob_1710_6.rotation_euler = (1.571, 0.0, 3.142)
ob_1710_6.lineart.crease_threshold = 0.0
ob_1710_7.location = (-70.0, 128.1, -78.78)
ob_1710_7.rotation_euler = (1.571, 0.0, 3.142)
ob_1710_7.lineart.crease_threshold = 0.0
ob_1710_8.location = (-78.78, 128.1, -70.0)
ob_1710_8.rotation_euler = (1.571, 0.0, 3.142)
ob_1710_8.lineart.crease_threshold = 0.0
ob_1710_9.location = (-82.0, 128.1, -58.0)
ob_1710_9.rotation_euler = (1.571, 0.0, 3.142)
ob_1710_9.lineart.crease_threshold = 0.0
ob_1710_10.location = (-78.78, 128.1, -46.0)
ob_1710_10.rotation_euler = (1.571, 0.0, 3.142)
ob_1710_10.lineart.crease_threshold = 0.0
ob_1710_11.location = (-70.0, 128.1, -37.22)
ob_1710_11.rotation_euler = (1.571, 0.0, 3.142)
ob_1710_11.lineart.crease_threshold = 0.0
ob_1729_0.location = (-58.0, 128.1, 24.0)
ob_1729_0.rotation_euler = (1.571, 0.0, 3.142)
ob_1729_0.lineart.crease_threshold = 0.0
ob_1729_1.location = (-46.0, 128.1, 20.78)
ob_1729_1.rotation_euler = (1.571, 0.0, 3.142)
ob_1729_1.lineart.crease_threshold = 0.0
ob_1729_2.location = (-37.22, 128.1, 12.0)
ob_1729_2.rotation_euler = (1.571, 0.0, 3.142)
ob_1729_2.lineart.crease_threshold = 0.0
ob_1729_3.location = (-34.0, 128.1, 1.47e-15)
ob_1729_3.rotation_euler = (1.571, 0.0, 3.142)
ob_1729_3.lineart.crease_threshold = 0.0
ob_1729_4.location = (-37.22, 128.1, -12.0)
ob_1729_4.rotation_euler = (1.571, 0.0, 3.142)
ob_1729_4.lineart.crease_threshold = 0.0
ob_1729_5.location = (-46.0, 128.1, -20.78)
ob_1729_5.rotation_euler = (1.571, 0.0, 3.142)
ob_1729_5.lineart.crease_threshold = 0.0
ob_1729_6.location = (-58.0, 128.1, -24.0)
ob_1729_6.rotation_euler = (1.571, 0.0, 3.142)
ob_1729_6.lineart.crease_threshold = 0.0
ob_1729_7.location = (-70.0, 128.1, -20.78)
ob_1729_7.rotation_euler = (1.571, 0.0, 3.142)
ob_1729_7.lineart.crease_threshold = 0.0
ob_1729_8.location = (-78.78, 128.1, -12.0)
ob_1729_8.rotation_euler = (1.571, 0.0, 3.142)
ob_1729_8.lineart.crease_threshold = 0.0
ob_1729_9.location = (-82.0, 128.1, -4.409e-15)
ob_1729_9.rotation_euler = (1.571, 0.0, 3.142)
ob_1729_9.lineart.crease_threshold = 0.0
ob_1729_10.location = (-78.78, 128.1, 12.0)
ob_1729_10.rotation_euler = (1.571, 0.0, 3.142)
ob_1729_10.lineart.crease_threshold = 0.0
ob_1729_11.location = (-70.0, 128.1, 20.78)
ob_1729_11.rotation_euler = (1.571, 0.0, 3.142)
ob_1729_11.lineart.crease_threshold = 0.0
ob_1748_0.location = (-58.0, 128.1, 82.0)
ob_1748_0.rotation_euler = (1.571, 0.0, 3.142)
ob_1748_0.lineart.crease_threshold = 0.0
ob_1748_1.location = (-46.0, 128.1, 78.78)
ob_1748_1.rotation_euler = (1.571, 0.0, 3.142)
ob_1748_1.lineart.crease_threshold = 0.0
ob_1748_2.location = (-37.22, 128.1, 70.0)
ob_1748_2.rotation_euler = (1.571, 0.0, 3.142)
ob_1748_2.lineart.crease_threshold = 0.0
ob_1748_3.location = (-34.0, 128.1, 58.0)
ob_1748_3.rotation_euler = (1.571, 0.0, 3.142)
ob_1748_3.lineart.crease_threshold = 0.0
ob_1748_4.location = (-37.22, 128.1, 46.0)
ob_1748_4.rotation_euler = (1.571, 0.0, 3.142)
ob_1748_4.lineart.crease_threshold = 0.0
ob_1748_5.location = (-46.0, 128.1, 37.22)
ob_1748_5.rotation_euler = (1.571, 0.0, 3.142)
ob_1748_5.lineart.crease_threshold = 0.0
ob_1748_6.location = (-58.0, 128.1, 34.0)
ob_1748_6.rotation_euler = (1.571, 0.0, 3.142)
ob_1748_6.lineart.crease_threshold = 0.0
ob_1748_7.location = (-70.0, 128.1, 37.22)
ob_1748_7.rotation_euler = (1.571, 0.0, 3.142)
ob_1748_7.lineart.crease_threshold = 0.0
ob_1748_8.location = (-78.78, 128.1, 46.0)
ob_1748_8.rotation_euler = (1.571, 0.0, 3.142)
ob_1748_8.lineart.crease_threshold = 0.0
ob_1748_9.location = (-82.0, 128.1, 58.0)
ob_1748_9.rotation_euler = (1.571, 0.0, 3.142)
ob_1748_9.lineart.crease_threshold = 0.0
ob_1748_10.location = (-78.78, 128.1, 70.0)
ob_1748_10.rotation_euler = (1.571, 0.0, 3.142)
ob_1748_10.lineart.crease_threshold = 0.0
ob_1748_11.location = (-70.0, 128.1, 78.78)
ob_1748_11.rotation_euler = (1.571, 0.0, 3.142)
ob_1748_11.lineart.crease_threshold = 0.0
ob_1767_0.location = (-58.0, 128.1, 140.0)
ob_1767_0.rotation_euler = (1.571, 0.0, 3.142)
ob_1767_0.lineart.crease_threshold = 0.0
ob_1767_1.location = (-46.0, 128.1, 136.8)
ob_1767_1.rotation_euler = (1.571, 0.0, 3.142)
ob_1767_1.lineart.crease_threshold = 0.0
ob_1767_2.location = (-37.22, 128.1, 128.0)
ob_1767_2.rotation_euler = (1.571, 0.0, 3.142)
ob_1767_2.lineart.crease_threshold = 0.0
ob_1767_3.location = (-34.0, 128.1, 116.0)
ob_1767_3.rotation_euler = (1.571, 0.0, 3.142)
ob_1767_3.lineart.crease_threshold = 0.0
ob_1767_4.location = (-37.22, 128.1, 104.0)
ob_1767_4.rotation_euler = (1.571, 0.0, 3.142)
ob_1767_4.lineart.crease_threshold = 0.0
ob_1767_5.location = (-46.0, 128.1, 95.22)
ob_1767_5.rotation_euler = (1.571, 0.0, 3.142)
ob_1767_5.lineart.crease_threshold = 0.0
ob_1767_6.location = (-58.0, 128.1, 92.0)
ob_1767_6.rotation_euler = (1.571, 0.0, 3.142)
ob_1767_6.lineart.crease_threshold = 0.0
ob_1767_7.location = (-70.0, 128.1, 95.22)
ob_1767_7.rotation_euler = (1.571, 0.0, 3.142)
ob_1767_7.lineart.crease_threshold = 0.0
ob_1767_8.location = (-78.78, 128.1, 104.0)
ob_1767_8.rotation_euler = (1.571, 0.0, 3.142)
ob_1767_8.lineart.crease_threshold = 0.0
ob_1767_9.location = (-82.0, 128.1, 116.0)
ob_1767_9.rotation_euler = (1.571, 0.0, 3.142)
ob_1767_9.lineart.crease_threshold = 0.0
ob_1767_10.location = (-78.78, 128.1, 128.0)
ob_1767_10.rotation_euler = (1.571, 0.0, 3.142)
ob_1767_10.lineart.crease_threshold = 0.0
ob_1767_11.location = (-70.0, 128.1, 136.8)
ob_1767_11.rotation_euler = (1.571, 0.0, 3.142)
ob_1767_11.lineart.crease_threshold = 0.0
ob_1786_0.location = (0.0, 128.1, -92.0)
ob_1786_0.rotation_euler = (1.571, 0.0, 3.142)
ob_1786_0.lineart.crease_threshold = 0.0
ob_1786_1.location = (12.0, 128.1, -95.22)
ob_1786_1.rotation_euler = (1.571, 0.0, 3.142)
ob_1786_1.lineart.crease_threshold = 0.0
ob_1786_2.location = (20.78, 128.1, -104.0)
ob_1786_2.rotation_euler = (1.571, 0.0, 3.142)
ob_1786_2.lineart.crease_threshold = 0.0
ob_1786_3.location = (24.0, 128.1, -116.0)
ob_1786_3.rotation_euler = (1.571, 0.0, 3.142)
ob_1786_3.lineart.crease_threshold = 0.0
ob_1786_4.location = (20.78, 128.1, -128.0)
ob_1786_4.rotation_euler = (1.571, 0.0, 3.142)
ob_1786_4.lineart.crease_threshold = 0.0
ob_1786_5.location = (12.0, 128.1, -136.8)
ob_1786_5.rotation_euler = (1.571, 0.0, 3.142)
ob_1786_5.lineart.crease_threshold = 0.0
ob_1786_6.location = (2.939e-15, 128.1, -140.0)
ob_1786_6.rotation_euler = (1.571, 0.0, 3.142)
ob_1786_6.lineart.crease_threshold = 0.0
ob_1786_7.location = (-12.0, 128.1, -136.8)
ob_1786_7.rotation_euler = (1.571, 0.0, 3.142)
ob_1786_7.lineart.crease_threshold = 0.0
ob_1786_8.location = (-20.78, 128.1, -128.0)
ob_1786_8.rotation_euler = (1.571, 0.0, 3.142)
ob_1786_8.lineart.crease_threshold = 0.0
ob_1786_9.location = (-24.0, 128.1, -116.0)
ob_1786_9.rotation_euler = (1.571, 0.0, 3.142)
ob_1786_9.lineart.crease_threshold = 0.0
ob_1786_10.location = (-20.78, 128.1, -104.0)
ob_1786_10.rotation_euler = (1.571, 0.0, 3.142)
ob_1786_10.lineart.crease_threshold = 0.0
ob_1786_11.location = (-12.0, 128.1, -95.22)
ob_1786_11.rotation_euler = (1.571, 0.0, 3.142)
ob_1786_11.lineart.crease_threshold = 0.0
ob_1805_0.location = (0.0, 128.1, -34.0)
ob_1805_0.rotation_euler = (1.571, 0.0, 3.142)
ob_1805_0.lineart.crease_threshold = 0.0
ob_1805_1.location = (12.0, 128.1, -37.22)
ob_1805_1.rotation_euler = (1.571, 0.0, 3.142)
ob_1805_1.lineart.crease_threshold = 0.0
ob_1805_2.location = (20.78, 128.1, -46.0)
ob_1805_2.rotation_euler = (1.571, 0.0, 3.142)
ob_1805_2.lineart.crease_threshold = 0.0
ob_1805_3.location = (24.0, 128.1, -58.0)
ob_1805_3.rotation_euler = (1.571, 0.0, 3.142)
ob_1805_3.lineart.crease_threshold = 0.0
ob_1805_4.location = (20.78, 128.1, -70.0)
ob_1805_4.rotation_euler = (1.571, 0.0, 3.142)
ob_1805_4.lineart.crease_threshold = 0.0
ob_1805_5.location = (12.0, 128.1, -78.78)
ob_1805_5.rotation_euler = (1.571, 0.0, 3.142)
ob_1805_5.lineart.crease_threshold = 0.0
ob_1805_6.location = (2.939e-15, 128.1, -82.0)
ob_1805_6.rotation_euler = (1.571, 0.0, 3.142)
ob_1805_6.lineart.crease_threshold = 0.0
ob_1805_7.location = (-12.0, 128.1, -78.78)
ob_1805_7.rotation_euler = (1.571, 0.0, 3.142)
ob_1805_7.lineart.crease_threshold = 0.0
ob_1805_8.location = (-20.78, 128.1, -70.0)
ob_1805_8.rotation_euler = (1.571, 0.0, 3.142)
ob_1805_8.lineart.crease_threshold = 0.0
ob_1805_9.location = (-24.0, 128.1, -58.0)
ob_1805_9.rotation_euler = (1.571, 0.0, 3.142)
ob_1805_9.lineart.crease_threshold = 0.0
ob_1805_10.location = (-20.78, 128.1, -46.0)
ob_1805_10.rotation_euler = (1.571, 0.0, 3.142)
ob_1805_10.lineart.crease_threshold = 0.0
ob_1805_11.location = (-12.0, 128.1, -37.22)
ob_1805_11.rotation_euler = (1.571, 0.0, 3.142)
ob_1805_11.lineart.crease_threshold = 0.0
ob_1824_0.location = (0.0, 128.1, 24.0)
ob_1824_0.rotation_euler = (1.571, 0.0, 3.142)
ob_1824_0.lineart.crease_threshold = 0.0
ob_1824_1.location = (12.0, 128.1, 20.78)
ob_1824_1.rotation_euler = (1.571, 0.0, 3.142)
ob_1824_1.lineart.crease_threshold = 0.0
ob_1824_2.location = (20.78, 128.1, 12.0)
ob_1824_2.rotation_euler = (1.571, 0.0, 3.142)
ob_1824_2.lineart.crease_threshold = 0.0
ob_1824_3.location = (24.0, 128.1, 1.47e-15)
ob_1824_3.rotation_euler = (1.571, 0.0, 3.142)
ob_1824_3.lineart.crease_threshold = 0.0
ob_1824_4.location = (20.78, 128.1, -12.0)
ob_1824_4.rotation_euler = (1.571, 0.0, 3.142)
ob_1824_4.lineart.crease_threshold = 0.0
ob_1824_5.location = (12.0, 128.1, -20.78)
ob_1824_5.rotation_euler = (1.571, 0.0, 3.142)
ob_1824_5.lineart.crease_threshold = 0.0
ob_1824_6.location = (2.939e-15, 128.1, -24.0)
ob_1824_6.rotation_euler = (1.571, 0.0, 3.142)
ob_1824_6.lineart.crease_threshold = 0.0
ob_1824_7.location = (-12.0, 128.1, -20.78)
ob_1824_7.rotation_euler = (1.571, 0.0, 3.142)
ob_1824_7.lineart.crease_threshold = 0.0
ob_1824_8.location = (-20.78, 128.1, -12.0)
ob_1824_8.rotation_euler = (1.571, 0.0, 3.142)
ob_1824_8.lineart.crease_threshold = 0.0
ob_1824_9.location = (-24.0, 128.1, -4.409e-15)
ob_1824_9.rotation_euler = (1.571, 0.0, 3.142)
ob_1824_9.lineart.crease_threshold = 0.0
ob_1824_10.location = (-20.78, 128.1, 12.0)
ob_1824_10.rotation_euler = (1.571, 0.0, 3.142)
ob_1824_10.lineart.crease_threshold = 0.0
ob_1824_11.location = (-12.0, 128.1, 20.78)
ob_1824_11.rotation_euler = (1.571, 0.0, 3.142)
ob_1824_11.lineart.crease_threshold = 0.0
ob_1843_0.location = (0.0, 128.1, 82.0)
ob_1843_0.rotation_euler = (1.571, 0.0, 3.142)
ob_1843_0.lineart.crease_threshold = 0.0
ob_1843_1.location = (12.0, 128.1, 78.78)
ob_1843_1.rotation_euler = (1.571, 0.0, 3.142)
ob_1843_1.lineart.crease_threshold = 0.0
ob_1843_2.location = (20.78, 128.1, 70.0)
ob_1843_2.rotation_euler = (1.571, 0.0, 3.142)
ob_1843_2.lineart.crease_threshold = 0.0
ob_1843_3.location = (24.0, 128.1, 58.0)
ob_1843_3.rotation_euler = (1.571, 0.0, 3.142)
ob_1843_3.lineart.crease_threshold = 0.0
ob_1843_4.location = (20.78, 128.1, 46.0)
ob_1843_4.rotation_euler = (1.571, 0.0, 3.142)
ob_1843_4.lineart.crease_threshold = 0.0
ob_1843_5.location = (12.0, 128.1, 37.22)
ob_1843_5.rotation_euler = (1.571, 0.0, 3.142)
ob_1843_5.lineart.crease_threshold = 0.0
ob_1843_6.location = (2.939e-15, 128.1, 34.0)
ob_1843_6.rotation_euler = (1.571, 0.0, 3.142)
ob_1843_6.lineart.crease_threshold = 0.0
ob_1843_7.location = (-12.0, 128.1, 37.22)
ob_1843_7.rotation_euler = (1.571, 0.0, 3.142)
ob_1843_7.lineart.crease_threshold = 0.0
ob_1843_8.location = (-20.78, 128.1, 46.0)
ob_1843_8.rotation_euler = (1.571, 0.0, 3.142)
ob_1843_8.lineart.crease_threshold = 0.0
ob_1843_9.location = (-24.0, 128.1, 58.0)
ob_1843_9.rotation_euler = (1.571, 0.0, 3.142)
ob_1843_9.lineart.crease_threshold = 0.0
ob_1843_10.location = (-20.78, 128.1, 70.0)
ob_1843_10.rotation_euler = (1.571, 0.0, 3.142)
ob_1843_10.lineart.crease_threshold = 0.0
ob_1843_11.location = (-12.0, 128.1, 78.78)
ob_1843_11.rotation_euler = (1.571, 0.0, 3.142)
ob_1843_11.lineart.crease_threshold = 0.0
ob_1862_0.location = (0.0, 128.1, 140.0)
ob_1862_0.rotation_euler = (1.571, 0.0, 3.142)
ob_1862_0.lineart.crease_threshold = 0.0
ob_1862_1.location = (12.0, 128.1, 136.8)
ob_1862_1.rotation_euler = (1.571, 0.0, 3.142)
ob_1862_1.lineart.crease_threshold = 0.0
ob_1862_2.location = (20.78, 128.1, 128.0)
ob_1862_2.rotation_euler = (1.571, 0.0, 3.142)
ob_1862_2.lineart.crease_threshold = 0.0
ob_1862_3.location = (24.0, 128.1, 116.0)
ob_1862_3.rotation_euler = (1.571, 0.0, 3.142)
ob_1862_3.lineart.crease_threshold = 0.0
ob_1862_4.location = (20.78, 128.1, 104.0)
ob_1862_4.rotation_euler = (1.571, 0.0, 3.142)
ob_1862_4.lineart.crease_threshold = 0.0
ob_1862_5.location = (12.0, 128.1, 95.22)
ob_1862_5.rotation_euler = (1.571, 0.0, 3.142)
ob_1862_5.lineart.crease_threshold = 0.0
ob_1862_6.location = (2.939e-15, 128.1, 92.0)
ob_1862_6.rotation_euler = (1.571, 0.0, 3.142)
ob_1862_6.lineart.crease_threshold = 0.0
ob_1862_7.location = (-12.0, 128.1, 95.22)
ob_1862_7.rotation_euler = (1.571, 0.0, 3.142)
ob_1862_7.lineart.crease_threshold = 0.0
ob_1862_8.location = (-20.78, 128.1, 104.0)
ob_1862_8.rotation_euler = (1.571, 0.0, 3.142)
ob_1862_8.lineart.crease_threshold = 0.0
ob_1862_9.location = (-24.0, 128.1, 116.0)
ob_1862_9.rotation_euler = (1.571, 0.0, 3.142)
ob_1862_9.lineart.crease_threshold = 0.0
ob_1862_10.location = (-20.78, 128.1, 128.0)
ob_1862_10.rotation_euler = (1.571, 0.0, 3.142)
ob_1862_10.lineart.crease_threshold = 0.0
ob_1862_11.location = (-12.0, 128.1, 136.8)
ob_1862_11.rotation_euler = (1.571, 0.0, 3.142)
ob_1862_11.lineart.crease_threshold = 0.0
ob_1881_0.location = (58.0, 128.1, -92.0)
ob_1881_0.rotation_euler = (1.571, 0.0, 3.142)
ob_1881_0.lineart.crease_threshold = 0.0
ob_1881_1.location = (70.0, 128.1, -95.22)
ob_1881_1.rotation_euler = (1.571, 0.0, 3.142)
ob_1881_1.lineart.crease_threshold = 0.0
ob_1881_2.location = (78.78, 128.1, -104.0)
ob_1881_2.rotation_euler = (1.571, 0.0, 3.142)
ob_1881_2.lineart.crease_threshold = 0.0
ob_1881_3.location = (82.0, 128.1, -116.0)
ob_1881_3.rotation_euler = (1.571, 0.0, 3.142)
ob_1881_3.lineart.crease_threshold = 0.0
ob_1881_4.location = (78.78, 128.1, -128.0)
ob_1881_4.rotation_euler = (1.571, 0.0, 3.142)
ob_1881_4.lineart.crease_threshold = 0.0
ob_1881_5.location = (70.0, 128.1, -136.8)
ob_1881_5.rotation_euler = (1.571, 0.0, 3.142)
ob_1881_5.lineart.crease_threshold = 0.0
ob_1881_6.location = (58.0, 128.1, -140.0)
ob_1881_6.rotation_euler = (1.571, 0.0, 3.142)
ob_1881_6.lineart.crease_threshold = 0.0
ob_1881_7.location = (46.0, 128.1, -136.8)
ob_1881_7.rotation_euler = (1.571, 0.0, 3.142)
ob_1881_7.lineart.crease_threshold = 0.0
ob_1881_8.location = (37.22, 128.1, -128.0)
ob_1881_8.rotation_euler = (1.571, 0.0, 3.142)
ob_1881_8.lineart.crease_threshold = 0.0
ob_1881_9.location = (34.0, 128.1, -116.0)
ob_1881_9.rotation_euler = (1.571, 0.0, 3.142)
ob_1881_9.lineart.crease_threshold = 0.0
ob_1881_10.location = (37.22, 128.1, -104.0)
ob_1881_10.rotation_euler = (1.571, 0.0, 3.142)
ob_1881_10.lineart.crease_threshold = 0.0
ob_1881_11.location = (46.0, 128.1, -95.22)
ob_1881_11.rotation_euler = (1.571, 0.0, 3.142)
ob_1881_11.lineart.crease_threshold = 0.0
ob_1900_0.location = (58.0, 128.1, -34.0)
ob_1900_0.rotation_euler = (1.571, 0.0, 3.142)
ob_1900_0.lineart.crease_threshold = 0.0
ob_1900_1.location = (70.0, 128.1, -37.22)
ob_1900_1.rotation_euler = (1.571, 0.0, 3.142)
ob_1900_1.lineart.crease_threshold = 0.0
ob_1900_2.location = (78.78, 128.1, -46.0)
ob_1900_2.rotation_euler = (1.571, 0.0, 3.142)
ob_1900_2.lineart.crease_threshold = 0.0
ob_1900_3.location = (82.0, 128.1, -58.0)
ob_1900_3.rotation_euler = (1.571, 0.0, 3.142)
ob_1900_3.lineart.crease_threshold = 0.0
ob_1900_4.location = (78.78, 128.1, -70.0)
ob_1900_4.rotation_euler = (1.571, 0.0, 3.142)
ob_1900_4.lineart.crease_threshold = 0.0
ob_1900_5.location = (70.0, 128.1, -78.78)
ob_1900_5.rotation_euler = (1.571, 0.0, 3.142)
ob_1900_5.lineart.crease_threshold = 0.0
ob_1900_6.location = (58.0, 128.1, -82.0)
ob_1900_6.rotation_euler = (1.571, 0.0, 3.142)
ob_1900_6.lineart.crease_threshold = 0.0
ob_1900_7.location = (46.0, 128.1, -78.78)
ob_1900_7.rotation_euler = (1.571, 0.0, 3.142)
ob_1900_7.lineart.crease_threshold = 0.0
ob_1900_8.location = (37.22, 128.1, -70.0)
ob_1900_8.rotation_euler = (1.571, 0.0, 3.142)
ob_1900_8.lineart.crease_threshold = 0.0
ob_1900_9.location = (34.0, 128.1, -58.0)
ob_1900_9.rotation_euler = (1.571, 0.0, 3.142)
ob_1900_9.lineart.crease_threshold = 0.0
ob_1900_10.location = (37.22, 128.1, -46.0)
ob_1900_10.rotation_euler = (1.571, 0.0, 3.142)
ob_1900_10.lineart.crease_threshold = 0.0
ob_1900_11.location = (46.0, 128.1, -37.22)
ob_1900_11.rotation_euler = (1.571, 0.0, 3.142)
ob_1900_11.lineart.crease_threshold = 0.0
ob_1919_0.location = (58.0, 128.1, 24.0)
ob_1919_0.rotation_euler = (1.571, 0.0, 3.142)
ob_1919_0.lineart.crease_threshold = 0.0
ob_1919_1.location = (70.0, 128.1, 20.78)
ob_1919_1.rotation_euler = (1.571, 0.0, 3.142)
ob_1919_1.lineart.crease_threshold = 0.0
ob_1919_2.location = (78.78, 128.1, 12.0)
ob_1919_2.rotation_euler = (1.571, 0.0, 3.142)
ob_1919_2.lineart.crease_threshold = 0.0
ob_1919_3.location = (82.0, 128.1, 1.47e-15)
ob_1919_3.rotation_euler = (1.571, 0.0, 3.142)
ob_1919_3.lineart.crease_threshold = 0.0
ob_1919_4.location = (78.78, 128.1, -12.0)
ob_1919_4.rotation_euler = (1.571, 0.0, 3.142)
ob_1919_4.lineart.crease_threshold = 0.0
ob_1919_5.location = (70.0, 128.1, -20.78)
ob_1919_5.rotation_euler = (1.571, 0.0, 3.142)
ob_1919_5.lineart.crease_threshold = 0.0
ob_1919_6.location = (58.0, 128.1, -24.0)
ob_1919_6.rotation_euler = (1.571, 0.0, 3.142)
ob_1919_6.lineart.crease_threshold = 0.0
ob_1919_7.location = (46.0, 128.1, -20.78)
ob_1919_7.rotation_euler = (1.571, 0.0, 3.142)
ob_1919_7.lineart.crease_threshold = 0.0
ob_1919_8.location = (37.22, 128.1, -12.0)
ob_1919_8.rotation_euler = (1.571, 0.0, 3.142)
ob_1919_8.lineart.crease_threshold = 0.0
ob_1919_9.location = (34.0, 128.1, -4.409e-15)
ob_1919_9.rotation_euler = (1.571, 0.0, 3.142)
ob_1919_9.lineart.crease_threshold = 0.0
ob_1919_10.location = (37.22, 128.1, 12.0)
ob_1919_10.rotation_euler = (1.571, 0.0, 3.142)
ob_1919_10.lineart.crease_threshold = 0.0
ob_1919_11.location = (46.0, 128.1, 20.78)
ob_1919_11.rotation_euler = (1.571, 0.0, 3.142)
ob_1919_11.lineart.crease_threshold = 0.0
ob_1938_0.location = (58.0, 128.1, 82.0)
ob_1938_0.rotation_euler = (1.571, 0.0, 3.142)
ob_1938_0.lineart.crease_threshold = 0.0
ob_1938_1.location = (70.0, 128.1, 78.78)
ob_1938_1.rotation_euler = (1.571, 0.0, 3.142)
ob_1938_1.lineart.crease_threshold = 0.0
ob_1938_2.location = (78.78, 128.1, 70.0)
ob_1938_2.rotation_euler = (1.571, 0.0, 3.142)
ob_1938_2.lineart.crease_threshold = 0.0
ob_1938_3.location = (82.0, 128.1, 58.0)
ob_1938_3.rotation_euler = (1.571, 0.0, 3.142)
ob_1938_3.lineart.crease_threshold = 0.0
ob_1938_4.location = (78.78, 128.1, 46.0)
ob_1938_4.rotation_euler = (1.571, 0.0, 3.142)
ob_1938_4.lineart.crease_threshold = 0.0
ob_1938_5.location = (70.0, 128.1, 37.22)
ob_1938_5.rotation_euler = (1.571, 0.0, 3.142)
ob_1938_5.lineart.crease_threshold = 0.0
ob_1938_6.location = (58.0, 128.1, 34.0)
ob_1938_6.rotation_euler = (1.571, 0.0, 3.142)
ob_1938_6.lineart.crease_threshold = 0.0
ob_1938_7.location = (46.0, 128.1, 37.22)
ob_1938_7.rotation_euler = (1.571, 0.0, 3.142)
ob_1938_7.lineart.crease_threshold = 0.0
ob_1938_8.location = (37.22, 128.1, 46.0)
ob_1938_8.rotation_euler = (1.571, 0.0, 3.142)
ob_1938_8.lineart.crease_threshold = 0.0
ob_1938_9.location = (34.0, 128.1, 58.0)
ob_1938_9.rotation_euler = (1.571, 0.0, 3.142)
ob_1938_9.lineart.crease_threshold = 0.0
ob_1938_10.location = (37.22, 128.1, 70.0)
ob_1938_10.rotation_euler = (1.571, 0.0, 3.142)
ob_1938_10.lineart.crease_threshold = 0.0
ob_1938_11.location = (46.0, 128.1, 78.78)
ob_1938_11.rotation_euler = (1.571, 0.0, 3.142)
ob_1938_11.lineart.crease_threshold = 0.0
ob_1957_0.location = (58.0, 128.1, 140.0)
ob_1957_0.rotation_euler = (1.571, 0.0, 3.142)
ob_1957_0.lineart.crease_threshold = 0.0
ob_1957_1.location = (70.0, 128.1, 136.8)
ob_1957_1.rotation_euler = (1.571, 0.0, 3.142)
ob_1957_1.lineart.crease_threshold = 0.0
ob_1957_2.location = (78.78, 128.1, 128.0)
ob_1957_2.rotation_euler = (1.571, 0.0, 3.142)
ob_1957_2.lineart.crease_threshold = 0.0
ob_1957_3.location = (82.0, 128.1, 116.0)
ob_1957_3.rotation_euler = (1.571, 0.0, 3.142)
ob_1957_3.lineart.crease_threshold = 0.0
ob_1957_4.location = (78.78, 128.1, 104.0)
ob_1957_4.rotation_euler = (1.571, 0.0, 3.142)
ob_1957_4.lineart.crease_threshold = 0.0
ob_1957_5.location = (70.0, 128.1, 95.22)
ob_1957_5.rotation_euler = (1.571, 0.0, 3.142)
ob_1957_5.lineart.crease_threshold = 0.0
ob_1957_6.location = (58.0, 128.1, 92.0)
ob_1957_6.rotation_euler = (1.571, 0.0, 3.142)
ob_1957_6.lineart.crease_threshold = 0.0
ob_1957_7.location = (46.0, 128.1, 95.22)
ob_1957_7.rotation_euler = (1.571, 0.0, 3.142)
ob_1957_7.lineart.crease_threshold = 0.0
ob_1957_8.location = (37.22, 128.1, 104.0)
ob_1957_8.rotation_euler = (1.571, 0.0, 3.142)
ob_1957_8.lineart.crease_threshold = 0.0
ob_1957_9.location = (34.0, 128.1, 116.0)
ob_1957_9.rotation_euler = (1.571, 0.0, 3.142)
ob_1957_9.lineart.crease_threshold = 0.0
ob_1957_10.location = (37.22, 128.1, 128.0)
ob_1957_10.rotation_euler = (1.571, 0.0, 3.142)
ob_1957_10.lineart.crease_threshold = 0.0
ob_1957_11.location = (46.0, 128.1, 136.8)
ob_1957_11.rotation_euler = (1.571, 0.0, 3.142)
ob_1957_11.lineart.crease_threshold = 0.0
ob_1976_0.location = (116.0, 128.1, -34.0)
ob_1976_0.rotation_euler = (1.571, 0.0, 3.142)
ob_1976_0.lineart.crease_threshold = 0.0
ob_1976_1.location = (128.0, 128.1, -37.22)
ob_1976_1.rotation_euler = (1.571, 0.0, 3.142)
ob_1976_1.lineart.crease_threshold = 0.0
ob_1976_2.location = (136.8, 128.1, -46.0)
ob_1976_2.rotation_euler = (1.571, 0.0, 3.142)
ob_1976_2.lineart.crease_threshold = 0.0
ob_1976_3.location = (140.0, 128.1, -58.0)
ob_1976_3.rotation_euler = (1.571, 0.0, 3.142)
ob_1976_3.lineart.crease_threshold = 0.0
ob_1976_4.location = (136.8, 128.1, -70.0)
ob_1976_4.rotation_euler = (1.571, 0.0, 3.142)
ob_1976_4.lineart.crease_threshold = 0.0
ob_1976_5.location = (128.0, 128.1, -78.78)
ob_1976_5.rotation_euler = (1.571, 0.0, 3.142)
ob_1976_5.lineart.crease_threshold = 0.0
ob_1976_6.location = (116.0, 128.1, -82.0)
ob_1976_6.rotation_euler = (1.571, 0.0, 3.142)
ob_1976_6.lineart.crease_threshold = 0.0
ob_1976_7.location = (104.0, 128.1, -78.78)
ob_1976_7.rotation_euler = (1.571, 0.0, 3.142)
ob_1976_7.lineart.crease_threshold = 0.0
ob_1976_8.location = (95.22, 128.1, -70.0)
ob_1976_8.rotation_euler = (1.571, 0.0, 3.142)
ob_1976_8.lineart.crease_threshold = 0.0
ob_1976_9.location = (92.0, 128.1, -58.0)
ob_1976_9.rotation_euler = (1.571, 0.0, 3.142)
ob_1976_9.lineart.crease_threshold = 0.0
ob_1976_10.location = (95.22, 128.1, -46.0)
ob_1976_10.rotation_euler = (1.571, 0.0, 3.142)
ob_1976_10.lineart.crease_threshold = 0.0
ob_1976_11.location = (104.0, 128.1, -37.22)
ob_1976_11.rotation_euler = (1.571, 0.0, 3.142)
ob_1976_11.lineart.crease_threshold = 0.0
ob_1995_0.location = (116.0, 128.1, 24.0)
ob_1995_0.rotation_euler = (1.571, 0.0, 3.142)
ob_1995_0.lineart.crease_threshold = 0.0
ob_1995_1.location = (128.0, 128.1, 20.78)
ob_1995_1.rotation_euler = (1.571, 0.0, 3.142)
ob_1995_1.lineart.crease_threshold = 0.0
ob_1995_2.location = (136.8, 128.1, 12.0)
ob_1995_2.rotation_euler = (1.571, 0.0, 3.142)
ob_1995_2.lineart.crease_threshold = 0.0
ob_1995_3.location = (140.0, 128.1, 1.47e-15)
ob_1995_3.rotation_euler = (1.571, 0.0, 3.142)
ob_1995_3.lineart.crease_threshold = 0.0
ob_1995_4.location = (136.8, 128.1, -12.0)
ob_1995_4.rotation_euler = (1.571, 0.0, 3.142)
ob_1995_4.lineart.crease_threshold = 0.0
ob_1995_5.location = (128.0, 128.1, -20.78)
ob_1995_5.rotation_euler = (1.571, 0.0, 3.142)
ob_1995_5.lineart.crease_threshold = 0.0
ob_1995_6.location = (116.0, 128.1, -24.0)
ob_1995_6.rotation_euler = (1.571, 0.0, 3.142)
ob_1995_6.lineart.crease_threshold = 0.0
ob_1995_7.location = (104.0, 128.1, -20.78)
ob_1995_7.rotation_euler = (1.571, 0.0, 3.142)
ob_1995_7.lineart.crease_threshold = 0.0
ob_1995_8.location = (95.22, 128.1, -12.0)
ob_1995_8.rotation_euler = (1.571, 0.0, 3.142)
ob_1995_8.lineart.crease_threshold = 0.0
ob_1995_9.location = (92.0, 128.1, -4.409e-15)
ob_1995_9.rotation_euler = (1.571, 0.0, 3.142)
ob_1995_9.lineart.crease_threshold = 0.0
ob_1995_10.location = (95.22, 128.1, 12.0)
ob_1995_10.rotation_euler = (1.571, 0.0, 3.142)
ob_1995_10.lineart.crease_threshold = 0.0
ob_1995_11.location = (104.0, 128.1, 20.78)
ob_1995_11.rotation_euler = (1.571, 0.0, 3.142)
ob_1995_11.lineart.crease_threshold = 0.0
ob_2014_0.location = (116.0, 128.1, 82.0)
ob_2014_0.rotation_euler = (1.571, 0.0, 3.142)
ob_2014_0.lineart.crease_threshold = 0.0
ob_2014_1.location = (128.0, 128.1, 78.78)
ob_2014_1.rotation_euler = (1.571, 0.0, 3.142)
ob_2014_1.lineart.crease_threshold = 0.0
ob_2014_2.location = (136.8, 128.1, 70.0)
ob_2014_2.rotation_euler = (1.571, 0.0, 3.142)
ob_2014_2.lineart.crease_threshold = 0.0
ob_2014_3.location = (140.0, 128.1, 58.0)
ob_2014_3.rotation_euler = (1.571, 0.0, 3.142)
ob_2014_3.lineart.crease_threshold = 0.0
ob_2014_4.location = (136.8, 128.1, 46.0)
ob_2014_4.rotation_euler = (1.571, 0.0, 3.142)
ob_2014_4.lineart.crease_threshold = 0.0
ob_2014_5.location = (128.0, 128.1, 37.22)
ob_2014_5.rotation_euler = (1.571, 0.0, 3.142)
ob_2014_5.lineart.crease_threshold = 0.0
ob_2014_6.location = (116.0, 128.1, 34.0)
ob_2014_6.rotation_euler = (1.571, 0.0, 3.142)
ob_2014_6.lineart.crease_threshold = 0.0
ob_2014_7.location = (104.0, 128.1, 37.22)
ob_2014_7.rotation_euler = (1.571, 0.0, 3.142)
ob_2014_7.lineart.crease_threshold = 0.0
ob_2014_8.location = (95.22, 128.1, 46.0)
ob_2014_8.rotation_euler = (1.571, 0.0, 3.142)
ob_2014_8.lineart.crease_threshold = 0.0
ob_2014_9.location = (92.0, 128.1, 58.0)
ob_2014_9.rotation_euler = (1.571, 0.0, 3.142)
ob_2014_9.lineart.crease_threshold = 0.0
ob_2014_10.location = (95.22, 128.1, 70.0)
ob_2014_10.rotation_euler = (1.571, 0.0, 3.142)
ob_2014_10.lineart.crease_threshold = 0.0
ob_2014_11.location = (104.0, 128.1, 78.78)
ob_2014_11.rotation_euler = (1.571, 0.0, 3.142)
ob_2014_11.lineart.crease_threshold = 0.0
ob_camera.location = (0.0, -91.44, 0.0)
ob_camera.rotation_euler = (1.571, 0.0, 0.0)
ob_camera.lock_rotations_4d = False
ob_camera.empty_display_type = 'ARROWS'
ob_camera.color = (0.0, 0.0, 0.0, 0.0)
ob_camera.display_type = 'WIRE'
ob_camera.lineart.crease_threshold = 0.0

# ---- collection membership
scene.collection.objects.link(ob_cylinder)
scene.collection.objects.link(ob_1634_0)
scene.collection.objects.link(ob_1634_1)
scene.collection.objects.link(ob_1634_2)
scene.collection.objects.link(ob_1634_3)
scene.collection.objects.link(ob_1634_4)
scene.collection.objects.link(ob_1634_5)
scene.collection.objects.link(ob_1634_6)
scene.collection.objects.link(ob_1634_7)
scene.collection.objects.link(ob_1634_8)
scene.collection.objects.link(ob_1634_9)
scene.collection.objects.link(ob_1634_10)
scene.collection.objects.link(ob_1634_11)
scene.collection.objects.link(ob_1653_0)
scene.collection.objects.link(ob_1653_1)
scene.collection.objects.link(ob_1653_2)
scene.collection.objects.link(ob_1653_3)
scene.collection.objects.link(ob_1653_4)
scene.collection.objects.link(ob_1653_5)
scene.collection.objects.link(ob_1653_6)
scene.collection.objects.link(ob_1653_7)
scene.collection.objects.link(ob_1653_8)
scene.collection.objects.link(ob_1653_9)
scene.collection.objects.link(ob_1653_10)
scene.collection.objects.link(ob_1653_11)
scene.collection.objects.link(ob_1672_0)
scene.collection.objects.link(ob_1672_1)
scene.collection.objects.link(ob_1672_2)
scene.collection.objects.link(ob_1672_3)
scene.collection.objects.link(ob_1672_4)
scene.collection.objects.link(ob_1672_5)
scene.collection.objects.link(ob_1672_6)
scene.collection.objects.link(ob_1672_7)
scene.collection.objects.link(ob_1672_8)
scene.collection.objects.link(ob_1672_9)
scene.collection.objects.link(ob_1672_10)
scene.collection.objects.link(ob_1672_11)
scene.collection.objects.link(ob_1691_0)
scene.collection.objects.link(ob_1691_1)
scene.collection.objects.link(ob_1691_2)
scene.collection.objects.link(ob_1691_3)
scene.collection.objects.link(ob_1691_4)
scene.collection.objects.link(ob_1691_5)
scene.collection.objects.link(ob_1691_6)
scene.collection.objects.link(ob_1691_7)
scene.collection.objects.link(ob_1691_8)
scene.collection.objects.link(ob_1691_9)
scene.collection.objects.link(ob_1691_10)
scene.collection.objects.link(ob_1691_11)
scene.collection.objects.link(ob_1710_0)
scene.collection.objects.link(ob_1710_1)
scene.collection.objects.link(ob_1710_2)
scene.collection.objects.link(ob_1710_3)
scene.collection.objects.link(ob_1710_4)
scene.collection.objects.link(ob_1710_5)
scene.collection.objects.link(ob_1710_6)
scene.collection.objects.link(ob_1710_7)
scene.collection.objects.link(ob_1710_8)
scene.collection.objects.link(ob_1710_9)
scene.collection.objects.link(ob_1710_10)
scene.collection.objects.link(ob_1710_11)
scene.collection.objects.link(ob_1729_0)
scene.collection.objects.link(ob_1729_1)
scene.collection.objects.link(ob_1729_2)
scene.collection.objects.link(ob_1729_3)
scene.collection.objects.link(ob_1729_4)
scene.collection.objects.link(ob_1729_5)
scene.collection.objects.link(ob_1729_6)
scene.collection.objects.link(ob_1729_7)
scene.collection.objects.link(ob_1729_8)
scene.collection.objects.link(ob_1729_9)
scene.collection.objects.link(ob_1729_10)
scene.collection.objects.link(ob_1729_11)
scene.collection.objects.link(ob_1748_0)
scene.collection.objects.link(ob_1748_1)
scene.collection.objects.link(ob_1748_2)
scene.collection.objects.link(ob_1748_3)
scene.collection.objects.link(ob_1748_4)
scene.collection.objects.link(ob_1748_5)
scene.collection.objects.link(ob_1748_6)
scene.collection.objects.link(ob_1748_7)
scene.collection.objects.link(ob_1748_8)
scene.collection.objects.link(ob_1748_9)
scene.collection.objects.link(ob_1748_10)
scene.collection.objects.link(ob_1748_11)
scene.collection.objects.link(ob_1767_0)
scene.collection.objects.link(ob_1767_1)
scene.collection.objects.link(ob_1767_2)
scene.collection.objects.link(ob_1767_3)
scene.collection.objects.link(ob_1767_4)
scene.collection.objects.link(ob_1767_5)
scene.collection.objects.link(ob_1767_6)
scene.collection.objects.link(ob_1767_7)
scene.collection.objects.link(ob_1767_8)
scene.collection.objects.link(ob_1767_9)
scene.collection.objects.link(ob_1767_10)
scene.collection.objects.link(ob_1767_11)
scene.collection.objects.link(ob_1786_0)
scene.collection.objects.link(ob_1786_1)
scene.collection.objects.link(ob_1786_2)
scene.collection.objects.link(ob_1786_3)
scene.collection.objects.link(ob_1786_4)
scene.collection.objects.link(ob_1786_5)
scene.collection.objects.link(ob_1786_6)
scene.collection.objects.link(ob_1786_7)
scene.collection.objects.link(ob_1786_8)
scene.collection.objects.link(ob_1786_9)
scene.collection.objects.link(ob_1786_10)
scene.collection.objects.link(ob_1786_11)
scene.collection.objects.link(ob_1805_0)
scene.collection.objects.link(ob_1805_1)
scene.collection.objects.link(ob_1805_2)
scene.collection.objects.link(ob_1805_3)
scene.collection.objects.link(ob_1805_4)
scene.collection.objects.link(ob_1805_5)
scene.collection.objects.link(ob_1805_6)
scene.collection.objects.link(ob_1805_7)
scene.collection.objects.link(ob_1805_8)
scene.collection.objects.link(ob_1805_9)
scene.collection.objects.link(ob_1805_10)
scene.collection.objects.link(ob_1805_11)
scene.collection.objects.link(ob_1824_0)
scene.collection.objects.link(ob_1824_1)
scene.collection.objects.link(ob_1824_2)
scene.collection.objects.link(ob_1824_3)
scene.collection.objects.link(ob_1824_4)
scene.collection.objects.link(ob_1824_5)
scene.collection.objects.link(ob_1824_6)
scene.collection.objects.link(ob_1824_7)
scene.collection.objects.link(ob_1824_8)
scene.collection.objects.link(ob_1824_9)
scene.collection.objects.link(ob_1824_10)
scene.collection.objects.link(ob_1824_11)
scene.collection.objects.link(ob_1843_0)
scene.collection.objects.link(ob_1843_1)
scene.collection.objects.link(ob_1843_2)
scene.collection.objects.link(ob_1843_3)
scene.collection.objects.link(ob_1843_4)
scene.collection.objects.link(ob_1843_5)
scene.collection.objects.link(ob_1843_6)
scene.collection.objects.link(ob_1843_7)
scene.collection.objects.link(ob_1843_8)
scene.collection.objects.link(ob_1843_9)
scene.collection.objects.link(ob_1843_10)
scene.collection.objects.link(ob_1843_11)
scene.collection.objects.link(ob_1862_0)
scene.collection.objects.link(ob_1862_1)
scene.collection.objects.link(ob_1862_2)
scene.collection.objects.link(ob_1862_3)
scene.collection.objects.link(ob_1862_4)
scene.collection.objects.link(ob_1862_5)
scene.collection.objects.link(ob_1862_6)
scene.collection.objects.link(ob_1862_7)
scene.collection.objects.link(ob_1862_8)
scene.collection.objects.link(ob_1862_9)
scene.collection.objects.link(ob_1862_10)
scene.collection.objects.link(ob_1862_11)
scene.collection.objects.link(ob_1881_0)
scene.collection.objects.link(ob_1881_1)
scene.collection.objects.link(ob_1881_2)
scene.collection.objects.link(ob_1881_3)
scene.collection.objects.link(ob_1881_4)
scene.collection.objects.link(ob_1881_5)
scene.collection.objects.link(ob_1881_6)
scene.collection.objects.link(ob_1881_7)
scene.collection.objects.link(ob_1881_8)
scene.collection.objects.link(ob_1881_9)
scene.collection.objects.link(ob_1881_10)
scene.collection.objects.link(ob_1881_11)
scene.collection.objects.link(ob_1900_0)
scene.collection.objects.link(ob_1900_1)
scene.collection.objects.link(ob_1900_2)
scene.collection.objects.link(ob_1900_3)
scene.collection.objects.link(ob_1900_4)
scene.collection.objects.link(ob_1900_5)
scene.collection.objects.link(ob_1900_6)
scene.collection.objects.link(ob_1900_7)
scene.collection.objects.link(ob_1900_8)
scene.collection.objects.link(ob_1900_9)
scene.collection.objects.link(ob_1900_10)
scene.collection.objects.link(ob_1900_11)
scene.collection.objects.link(ob_1919_0)
scene.collection.objects.link(ob_1919_1)
scene.collection.objects.link(ob_1919_2)
scene.collection.objects.link(ob_1919_3)
scene.collection.objects.link(ob_1919_4)
scene.collection.objects.link(ob_1919_5)
scene.collection.objects.link(ob_1919_6)
scene.collection.objects.link(ob_1919_7)
scene.collection.objects.link(ob_1919_8)
scene.collection.objects.link(ob_1919_9)
scene.collection.objects.link(ob_1919_10)
scene.collection.objects.link(ob_1919_11)
scene.collection.objects.link(ob_1938_0)
scene.collection.objects.link(ob_1938_1)
scene.collection.objects.link(ob_1938_2)
scene.collection.objects.link(ob_1938_3)
scene.collection.objects.link(ob_1938_4)
scene.collection.objects.link(ob_1938_5)
scene.collection.objects.link(ob_1938_6)
scene.collection.objects.link(ob_1938_7)
scene.collection.objects.link(ob_1938_8)
scene.collection.objects.link(ob_1938_9)
scene.collection.objects.link(ob_1938_10)
scene.collection.objects.link(ob_1938_11)
scene.collection.objects.link(ob_1957_0)
scene.collection.objects.link(ob_1957_1)
scene.collection.objects.link(ob_1957_2)
scene.collection.objects.link(ob_1957_3)
scene.collection.objects.link(ob_1957_4)
scene.collection.objects.link(ob_1957_5)
scene.collection.objects.link(ob_1957_6)
scene.collection.objects.link(ob_1957_7)
scene.collection.objects.link(ob_1957_8)
scene.collection.objects.link(ob_1957_9)
scene.collection.objects.link(ob_1957_10)
scene.collection.objects.link(ob_1957_11)
scene.collection.objects.link(ob_1976_0)
scene.collection.objects.link(ob_1976_1)
scene.collection.objects.link(ob_1976_2)
scene.collection.objects.link(ob_1976_3)
scene.collection.objects.link(ob_1976_4)
scene.collection.objects.link(ob_1976_5)
scene.collection.objects.link(ob_1976_6)
scene.collection.objects.link(ob_1976_7)
scene.collection.objects.link(ob_1976_8)
scene.collection.objects.link(ob_1976_9)
scene.collection.objects.link(ob_1976_10)
scene.collection.objects.link(ob_1976_11)
scene.collection.objects.link(ob_1995_0)
scene.collection.objects.link(ob_1995_1)
scene.collection.objects.link(ob_1995_2)
scene.collection.objects.link(ob_1995_3)
scene.collection.objects.link(ob_1995_4)
scene.collection.objects.link(ob_1995_5)
scene.collection.objects.link(ob_1995_6)
scene.collection.objects.link(ob_1995_7)
scene.collection.objects.link(ob_1995_8)
scene.collection.objects.link(ob_1995_9)
scene.collection.objects.link(ob_1995_10)
scene.collection.objects.link(ob_1995_11)
scene.collection.objects.link(ob_2014_0)
scene.collection.objects.link(ob_2014_1)
scene.collection.objects.link(ob_2014_2)
scene.collection.objects.link(ob_2014_3)
scene.collection.objects.link(ob_2014_4)
scene.collection.objects.link(ob_2014_5)
scene.collection.objects.link(ob_2014_6)
scene.collection.objects.link(ob_2014_7)
scene.collection.objects.link(ob_2014_8)
scene.collection.objects.link(ob_2014_9)
scene.collection.objects.link(ob_2014_10)
scene.collection.objects.link(ob_2014_11)
col_collection.objects.link(ob_camera)

# ---- scene / render settings (as saved in the file)
scene.camera = ob_camera
scene.frame_start = 1; scene.frame_end = 250; scene.frame_set(196)
scene.render.engine = 'CYCLES'
scene.cycles.shading_system = True
scene.cycles.use_denoising = False
scene.cycles.samples = 1024
scene.cycles.sampling_pattern = 'TABULATED_SOBOL'
scene.cycles.use_adaptive_sampling = False
scene.cycles.use_light_tree = False
scene.cycles.caustics_reflective = False
scene.cycles.caustics_refractive = False
scene.cycles.max_bounces = 0
scene.cycles.transmission_bounces = 10
scene.eevee.gi_diffuse_bounces = 0
scene.eevee.taa_render_samples = 128
scene.eevee.volumetric_end = 1000.0
scene.view_settings.view_transform = 'Filmic'
scene.unit_settings.scale_length = 0.01
bpy.context.view_layer.update()

